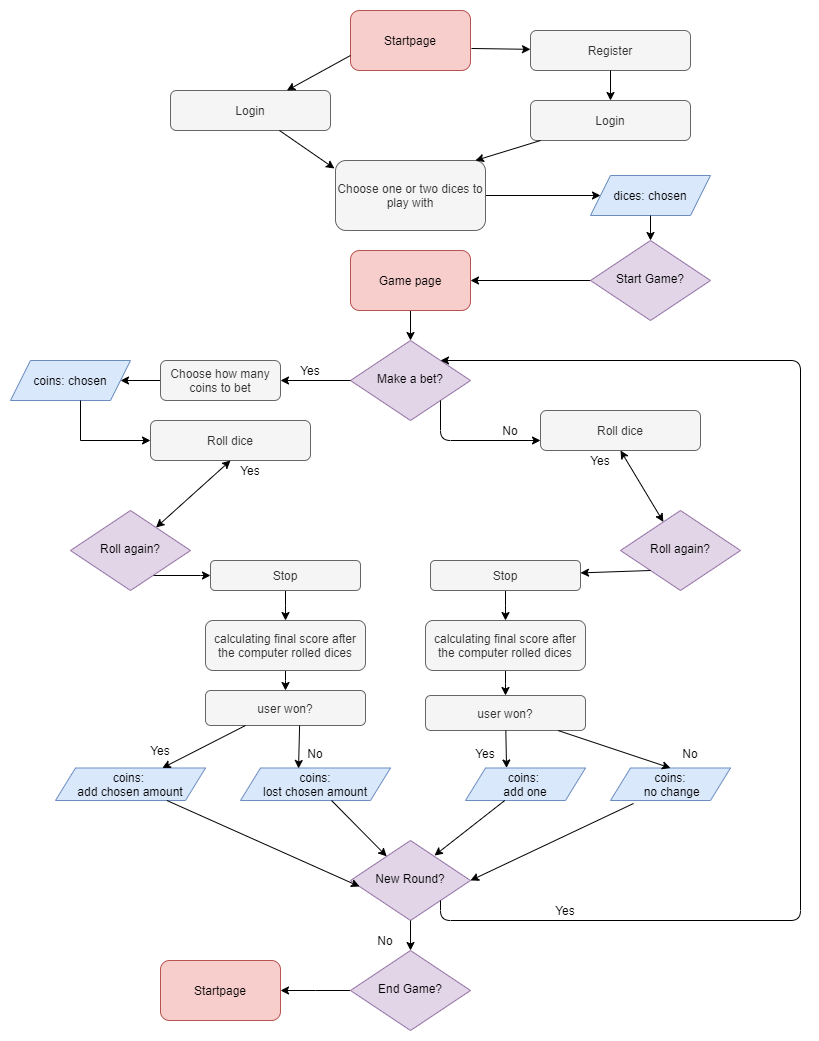

The diagram above was exported from draw.io. Its source (the exported page's mxGraphModel, read from the mxfile embedded in the PNG):
<mxGraphModel dx="1422" dy="772" grid="1" gridSize="10" guides="1" tooltips="1" connect="1" arrows="1" fold="1" page="1" pageScale="1" pageWidth="850" pageHeight="1100" math="0" shadow="0">
  <root>
    <mxCell id="0" />
    <mxCell id="1" parent="0" />
    <mxCell id="ZSIbiWzuREAGysLIqU6P-42" value="Startpage&lt;br&gt;" style="rounded=1;whiteSpace=wrap;html=1;fillColor=#f8cecc;strokeColor=#b85450;" vertex="1" parent="1">
      <mxGeometry x="350" y="20" width="120" height="60" as="geometry" />
    </mxCell>
    <mxCell id="ZSIbiWzuREAGysLIqU6P-43" value="Login" style="rounded=1;whiteSpace=wrap;html=1;fontSize=12;glass=0;strokeWidth=1;shadow=0;fillColor=#f5f5f5;strokeColor=#666666;fontColor=#333333;" vertex="1" parent="1">
      <mxGeometry x="170" y="100" width="160" height="40" as="geometry" />
    </mxCell>
    <mxCell id="ZSIbiWzuREAGysLIqU6P-44" value="Register" style="rounded=1;whiteSpace=wrap;html=1;fontSize=12;glass=0;strokeWidth=1;shadow=0;fillColor=#f5f5f5;strokeColor=#666666;fontColor=#333333;" vertex="1" parent="1">
      <mxGeometry x="530" y="40" width="160" height="40" as="geometry" />
    </mxCell>
    <mxCell id="ZSIbiWzuREAGysLIqU6P-45" value="Login" style="rounded=1;whiteSpace=wrap;html=1;fontSize=12;glass=0;strokeWidth=1;shadow=0;fillColor=#f5f5f5;strokeColor=#666666;fontColor=#333333;" vertex="1" parent="1">
      <mxGeometry x="530" y="110" width="160" height="40" as="geometry" />
    </mxCell>
    <mxCell id="ZSIbiWzuREAGysLIqU6P-46" value="" style="endArrow=classic;html=1;exitX=0;exitY=0.75;exitDx=0;exitDy=0;" edge="1" parent="1" source="ZSIbiWzuREAGysLIqU6P-42" target="ZSIbiWzuREAGysLIqU6P-43">
      <mxGeometry width="50" height="50" relative="1" as="geometry">
        <mxPoint x="280" y="310" as="sourcePoint" />
        <mxPoint x="330" y="260" as="targetPoint" />
      </mxGeometry>
    </mxCell>
    <mxCell id="ZSIbiWzuREAGysLIqU6P-47" value="" style="endArrow=classic;html=1;exitX=1.008;exitY=0.633;exitDx=0;exitDy=0;exitPerimeter=0;" edge="1" parent="1" source="ZSIbiWzuREAGysLIqU6P-42" target="ZSIbiWzuREAGysLIqU6P-44">
      <mxGeometry width="50" height="50" relative="1" as="geometry">
        <mxPoint x="280" y="310" as="sourcePoint" />
        <mxPoint x="330" y="260" as="targetPoint" />
      </mxGeometry>
    </mxCell>
    <mxCell id="ZSIbiWzuREAGysLIqU6P-48" value="" style="endArrow=classic;html=1;" edge="1" parent="1" source="ZSIbiWzuREAGysLIqU6P-44" target="ZSIbiWzuREAGysLIqU6P-45">
      <mxGeometry width="50" height="50" relative="1" as="geometry">
        <mxPoint x="280" y="310" as="sourcePoint" />
        <mxPoint x="330" y="260" as="targetPoint" />
      </mxGeometry>
    </mxCell>
    <mxCell id="ZSIbiWzuREAGysLIqU6P-59" value="" style="edgeStyle=orthogonalEdgeStyle;rounded=0;orthogonalLoop=1;jettySize=auto;html=1;" edge="1" parent="1" source="ZSIbiWzuREAGysLIqU6P-49" target="ZSIbiWzuREAGysLIqU6P-50">
      <mxGeometry relative="1" as="geometry">
        <Array as="points">
          <mxPoint x="595" y="200" />
          <mxPoint x="595" y="200" />
        </Array>
      </mxGeometry>
    </mxCell>
    <mxCell id="ZSIbiWzuREAGysLIqU6P-49" value="Choose one or two dices to play with" style="rounded=1;whiteSpace=wrap;html=1;fontSize=12;glass=0;strokeWidth=1;shadow=0;fillColor=#f5f5f5;strokeColor=#666666;fontColor=#333333;" vertex="1" parent="1">
      <mxGeometry x="335" y="170" width="150" height="70" as="geometry" />
    </mxCell>
    <mxCell id="ZSIbiWzuREAGysLIqU6P-50" value="dices: chosen" style="shape=parallelogram;perimeter=parallelogramPerimeter;whiteSpace=wrap;html=1;fixedSize=1;fillColor=#dae8fc;strokeColor=#6c8ebf;" vertex="1" parent="1">
      <mxGeometry x="590" y="185" width="120" height="40" as="geometry" />
    </mxCell>
    <mxCell id="ZSIbiWzuREAGysLIqU6P-51" value="" style="endArrow=classic;html=1;entryX=-0.007;entryY=0.114;entryDx=0;entryDy=0;entryPerimeter=0;" edge="1" parent="1" source="ZSIbiWzuREAGysLIqU6P-43" target="ZSIbiWzuREAGysLIqU6P-49">
      <mxGeometry width="50" height="50" relative="1" as="geometry">
        <mxPoint x="280" y="310" as="sourcePoint" />
        <mxPoint x="330" y="260" as="targetPoint" />
      </mxGeometry>
    </mxCell>
    <mxCell id="ZSIbiWzuREAGysLIqU6P-52" value="" style="endArrow=classic;html=1;exitX=0.063;exitY=1;exitDx=0;exitDy=0;exitPerimeter=0;entryX=0.933;entryY=0;entryDx=0;entryDy=0;entryPerimeter=0;" edge="1" parent="1" source="ZSIbiWzuREAGysLIqU6P-45" target="ZSIbiWzuREAGysLIqU6P-49">
      <mxGeometry width="50" height="50" relative="1" as="geometry">
        <mxPoint x="280" y="310" as="sourcePoint" />
        <mxPoint x="330" y="260" as="targetPoint" />
      </mxGeometry>
    </mxCell>
    <mxCell id="ZSIbiWzuREAGysLIqU6P-60" value="" style="edgeStyle=orthogonalEdgeStyle;rounded=0;orthogonalLoop=1;jettySize=auto;html=1;" edge="1" parent="1" source="ZSIbiWzuREAGysLIqU6P-54" target="ZSIbiWzuREAGysLIqU6P-58">
      <mxGeometry relative="1" as="geometry" />
    </mxCell>
    <mxCell id="ZSIbiWzuREAGysLIqU6P-54" value="Start Game?" style="rhombus;whiteSpace=wrap;html=1;shadow=0;fontFamily=Helvetica;fontSize=12;align=center;strokeWidth=1;spacing=6;spacingTop=-4;fillColor=#e1d5e7;strokeColor=#9673a6;" vertex="1" parent="1">
      <mxGeometry x="590" y="250" width="120" height="80" as="geometry" />
    </mxCell>
    <mxCell id="ZSIbiWzuREAGysLIqU6P-57" value="" style="endArrow=classic;html=1;entryX=0.5;entryY=0;entryDx=0;entryDy=0;" edge="1" parent="1" source="ZSIbiWzuREAGysLIqU6P-50" target="ZSIbiWzuREAGysLIqU6P-54">
      <mxGeometry width="50" height="50" relative="1" as="geometry">
        <mxPoint x="280" y="410" as="sourcePoint" />
        <mxPoint x="330" y="360" as="targetPoint" />
      </mxGeometry>
    </mxCell>
    <mxCell id="ZSIbiWzuREAGysLIqU6P-72" value="" style="edgeStyle=orthogonalEdgeStyle;rounded=0;orthogonalLoop=1;jettySize=auto;html=1;" edge="1" parent="1" source="ZSIbiWzuREAGysLIqU6P-58" target="ZSIbiWzuREAGysLIqU6P-61">
      <mxGeometry relative="1" as="geometry" />
    </mxCell>
    <mxCell id="ZSIbiWzuREAGysLIqU6P-58" value="Game page" style="rounded=1;whiteSpace=wrap;html=1;fillColor=#f8cecc;strokeColor=#b85450;" vertex="1" parent="1">
      <mxGeometry x="350" y="260" width="120" height="60" as="geometry" />
    </mxCell>
    <mxCell id="ZSIbiWzuREAGysLIqU6P-61" value="Make a bet?" style="rhombus;whiteSpace=wrap;html=1;shadow=0;fontFamily=Helvetica;fontSize=12;align=center;strokeWidth=1;spacing=6;spacingTop=-4;fillColor=#e1d5e7;strokeColor=#9673a6;" vertex="1" parent="1">
      <mxGeometry x="350" y="350" width="120" height="80" as="geometry" />
    </mxCell>
    <mxCell id="ZSIbiWzuREAGysLIqU6P-75" value="" style="edgeStyle=orthogonalEdgeStyle;rounded=0;orthogonalLoop=1;jettySize=auto;html=1;" edge="1" parent="1" source="ZSIbiWzuREAGysLIqU6P-62" target="ZSIbiWzuREAGysLIqU6P-73">
      <mxGeometry relative="1" as="geometry" />
    </mxCell>
    <mxCell id="ZSIbiWzuREAGysLIqU6P-62" value="Choose how many coins to bet" style="rounded=1;whiteSpace=wrap;html=1;fontSize=12;glass=0;strokeWidth=1;shadow=0;fillColor=#f5f5f5;strokeColor=#666666;fontColor=#333333;" vertex="1" parent="1">
      <mxGeometry x="160" y="370" width="120" height="40" as="geometry" />
    </mxCell>
    <mxCell id="ZSIbiWzuREAGysLIqU6P-63" value="Roll dice" style="rounded=1;whiteSpace=wrap;html=1;fontSize=12;glass=0;strokeWidth=1;shadow=0;fillColor=#f5f5f5;strokeColor=#666666;fontColor=#333333;" vertex="1" parent="1">
      <mxGeometry x="540" y="420" width="160" height="40" as="geometry" />
    </mxCell>
    <mxCell id="ZSIbiWzuREAGysLIqU6P-65" value="" style="endArrow=classic;html=1;exitX=0;exitY=0.5;exitDx=0;exitDy=0;entryX=1;entryY=0.5;entryDx=0;entryDy=0;" edge="1" parent="1" source="ZSIbiWzuREAGysLIqU6P-61" target="ZSIbiWzuREAGysLIqU6P-62">
      <mxGeometry width="50" height="50" relative="1" as="geometry">
        <mxPoint x="270" y="400" as="sourcePoint" />
        <mxPoint x="320" y="350" as="targetPoint" />
      </mxGeometry>
    </mxCell>
    <mxCell id="ZSIbiWzuREAGysLIqU6P-66" value="Yes" style="text;html=1;strokeColor=none;fillColor=none;align=center;verticalAlign=middle;whiteSpace=wrap;rounded=0;" vertex="1" parent="1">
      <mxGeometry x="290" y="370" width="40" height="20" as="geometry" />
    </mxCell>
    <mxCell id="ZSIbiWzuREAGysLIqU6P-67" value="No" style="text;html=1;strokeColor=none;fillColor=none;align=center;verticalAlign=middle;whiteSpace=wrap;rounded=0;" vertex="1" parent="1">
      <mxGeometry x="490" y="430" width="40" height="20" as="geometry" />
    </mxCell>
    <mxCell id="ZSIbiWzuREAGysLIqU6P-71" value="" style="endArrow=classic;html=1;exitX=1;exitY=1;exitDx=0;exitDy=0;edgeStyle=orthogonalEdgeStyle;" edge="1" parent="1" source="ZSIbiWzuREAGysLIqU6P-61" target="ZSIbiWzuREAGysLIqU6P-63">
      <mxGeometry width="50" height="50" relative="1" as="geometry">
        <mxPoint x="270" y="400" as="sourcePoint" />
        <mxPoint x="320" y="350" as="targetPoint" />
        <Array as="points">
          <mxPoint x="440" y="450" />
        </Array>
      </mxGeometry>
    </mxCell>
    <mxCell id="ZSIbiWzuREAGysLIqU6P-73" value="coins: chosen" style="shape=parallelogram;perimeter=parallelogramPerimeter;whiteSpace=wrap;html=1;fixedSize=1;fillColor=#dae8fc;strokeColor=#6c8ebf;" vertex="1" parent="1">
      <mxGeometry x="10" y="370" width="120" height="40" as="geometry" />
    </mxCell>
    <mxCell id="ZSIbiWzuREAGysLIqU6P-82" value="Roll again?" style="rhombus;whiteSpace=wrap;html=1;shadow=0;fontFamily=Helvetica;fontSize=12;align=center;strokeWidth=1;spacing=6;spacingTop=-4;fillColor=#e1d5e7;strokeColor=#9673a6;" vertex="1" parent="1">
      <mxGeometry x="620" y="520" width="120" height="80" as="geometry" />
    </mxCell>
    <mxCell id="ZSIbiWzuREAGysLIqU6P-84" value="" style="endArrow=classic;html=1;exitX=0;exitY=1;exitDx=0;exitDy=0;" edge="1" parent="1" source="ZSIbiWzuREAGysLIqU6P-82" target="ZSIbiWzuREAGysLIqU6P-103">
      <mxGeometry width="50" height="50" relative="1" as="geometry">
        <mxPoint x="640" y="590" as="sourcePoint" />
        <mxPoint x="660" y="640" as="targetPoint" />
      </mxGeometry>
    </mxCell>
    <mxCell id="ZSIbiWzuREAGysLIqU6P-85" value="Yes" style="text;html=1;strokeColor=none;fillColor=none;align=center;verticalAlign=middle;whiteSpace=wrap;rounded=0;" vertex="1" parent="1">
      <mxGeometry x="580" y="460" width="40" height="20" as="geometry" />
    </mxCell>
    <mxCell id="ZSIbiWzuREAGysLIqU6P-90" value="Roll dice" style="rounded=1;whiteSpace=wrap;html=1;fontSize=12;glass=0;strokeWidth=1;shadow=0;fillColor=#f5f5f5;strokeColor=#666666;fontColor=#333333;" vertex="1" parent="1">
      <mxGeometry x="150" y="430" width="160" height="40" as="geometry" />
    </mxCell>
    <mxCell id="ZSIbiWzuREAGysLIqU6P-91" value="" style="edgeStyle=orthogonalEdgeStyle;rounded=0;orthogonalLoop=1;jettySize=auto;html=1;endArrow=classic;endFill=1;" edge="1" parent="1" source="ZSIbiWzuREAGysLIqU6P-73" target="ZSIbiWzuREAGysLIqU6P-90">
      <mxGeometry relative="1" as="geometry">
        <mxPoint x="140" y="610" as="sourcePoint" />
        <mxPoint x="390" y="560" as="targetPoint" />
        <Array as="points">
          <mxPoint x="80" y="450" />
        </Array>
      </mxGeometry>
    </mxCell>
    <mxCell id="ZSIbiWzuREAGysLIqU6P-97" value="" style="endArrow=classic;startArrow=classic;html=1;exitX=0.5;exitY=1;exitDx=0;exitDy=0;" edge="1" parent="1" source="ZSIbiWzuREAGysLIqU6P-63" target="ZSIbiWzuREAGysLIqU6P-82">
      <mxGeometry width="50" height="50" relative="1" as="geometry">
        <mxPoint x="260" y="490" as="sourcePoint" />
        <mxPoint x="310" y="440" as="targetPoint" />
      </mxGeometry>
    </mxCell>
    <mxCell id="ZSIbiWzuREAGysLIqU6P-98" value="" style="endArrow=classic;startArrow=classic;html=1;exitX=0.5;exitY=1;exitDx=0;exitDy=0;" edge="1" parent="1" source="ZSIbiWzuREAGysLIqU6P-90" target="ZSIbiWzuREAGysLIqU6P-104">
      <mxGeometry width="50" height="50" relative="1" as="geometry">
        <mxPoint x="430" y="620" as="sourcePoint" />
        <mxPoint x="560" y="630" as="targetPoint" />
      </mxGeometry>
    </mxCell>
    <mxCell id="ZSIbiWzuREAGysLIqU6P-99" value="Yes" style="text;html=1;strokeColor=none;fillColor=none;align=center;verticalAlign=middle;whiteSpace=wrap;rounded=0;" vertex="1" parent="1">
      <mxGeometry x="230" y="470" width="40" height="20" as="geometry" />
    </mxCell>
    <mxCell id="ZSIbiWzuREAGysLIqU6P-112" value="" style="edgeStyle=elbowEdgeStyle;rounded=0;orthogonalLoop=1;jettySize=auto;elbow=vertical;html=1;endArrow=classic;endFill=1;" edge="1" parent="1" source="ZSIbiWzuREAGysLIqU6P-103" target="ZSIbiWzuREAGysLIqU6P-111">
      <mxGeometry relative="1" as="geometry" />
    </mxCell>
    <mxCell id="ZSIbiWzuREAGysLIqU6P-103" value="Stop" style="rounded=1;whiteSpace=wrap;html=1;fontSize=12;glass=0;strokeWidth=1;shadow=0;fillColor=#f5f5f5;strokeColor=#666666;fontColor=#333333;" vertex="1" parent="1">
      <mxGeometry x="430" y="570" width="150" height="30" as="geometry" />
    </mxCell>
    <mxCell id="ZSIbiWzuREAGysLIqU6P-106" value="" style="edgeStyle=elbowEdgeStyle;rounded=0;orthogonalLoop=1;jettySize=auto;elbow=vertical;html=1;endArrow=classic;endFill=1;" edge="1" parent="1" source="ZSIbiWzuREAGysLIqU6P-104" target="ZSIbiWzuREAGysLIqU6P-105">
      <mxGeometry relative="1" as="geometry" />
    </mxCell>
    <mxCell id="ZSIbiWzuREAGysLIqU6P-104" value="Roll again?" style="rhombus;whiteSpace=wrap;html=1;shadow=0;fontFamily=Helvetica;fontSize=12;align=center;strokeWidth=1;spacing=6;spacingTop=-4;fillColor=#e1d5e7;strokeColor=#9673a6;" vertex="1" parent="1">
      <mxGeometry x="70" y="520" width="120" height="80" as="geometry" />
    </mxCell>
    <mxCell id="ZSIbiWzuREAGysLIqU6P-113" value="" style="edgeStyle=elbowEdgeStyle;rounded=0;orthogonalLoop=1;jettySize=auto;elbow=vertical;html=1;endArrow=classic;endFill=1;" edge="1" parent="1" source="ZSIbiWzuREAGysLIqU6P-105" target="ZSIbiWzuREAGysLIqU6P-109">
      <mxGeometry relative="1" as="geometry" />
    </mxCell>
    <mxCell id="ZSIbiWzuREAGysLIqU6P-105" value="Stop" style="rounded=1;whiteSpace=wrap;html=1;fontSize=12;glass=0;strokeWidth=1;shadow=0;fillColor=#f5f5f5;strokeColor=#666666;fontColor=#333333;" vertex="1" parent="1">
      <mxGeometry x="210" y="570" width="150" height="30" as="geometry" />
    </mxCell>
    <mxCell id="ZSIbiWzuREAGysLIqU6P-107" value="No" style="text;html=1;strokeColor=none;fillColor=none;align=center;verticalAlign=middle;whiteSpace=wrap;rounded=0;" vertex="1" parent="1">
      <mxGeometry x="295" y="752.5" width="40" height="20" as="geometry" />
    </mxCell>
    <mxCell id="ZSIbiWzuREAGysLIqU6P-119" value="" style="edgeStyle=elbowEdgeStyle;rounded=0;orthogonalLoop=1;jettySize=auto;elbow=vertical;html=1;endArrow=classic;endFill=1;" edge="1" parent="1" source="ZSIbiWzuREAGysLIqU6P-109" target="ZSIbiWzuREAGysLIqU6P-118">
      <mxGeometry relative="1" as="geometry" />
    </mxCell>
    <mxCell id="ZSIbiWzuREAGysLIqU6P-109" value="calculating final score after&lt;br&gt;the computer rolled dices" style="rounded=1;whiteSpace=wrap;html=1;fontSize=12;glass=0;strokeWidth=1;shadow=0;fillColor=#f5f5f5;strokeColor=#666666;fontColor=#333333;" vertex="1" parent="1">
      <mxGeometry x="205" y="630" width="160" height="50" as="geometry" />
    </mxCell>
    <mxCell id="ZSIbiWzuREAGysLIqU6P-122" value="" style="edgeStyle=elbowEdgeStyle;rounded=0;orthogonalLoop=1;jettySize=auto;elbow=vertical;html=1;endArrow=classic;endFill=1;" edge="1" parent="1" source="ZSIbiWzuREAGysLIqU6P-111" target="ZSIbiWzuREAGysLIqU6P-121">
      <mxGeometry relative="1" as="geometry" />
    </mxCell>
    <mxCell id="ZSIbiWzuREAGysLIqU6P-111" value="calculating final score after&lt;br&gt;the computer rolled dices" style="rounded=1;whiteSpace=wrap;html=1;fontSize=12;glass=0;strokeWidth=1;shadow=0;fillColor=#f5f5f5;strokeColor=#666666;fontColor=#333333;" vertex="1" parent="1">
      <mxGeometry x="425" y="630" width="160" height="50" as="geometry" />
    </mxCell>
    <mxCell id="ZSIbiWzuREAGysLIqU6P-114" value="coins: &lt;br&gt;add chosen amount" style="shape=parallelogram;perimeter=parallelogramPerimeter;whiteSpace=wrap;html=1;fixedSize=1;fillColor=#dae8fc;strokeColor=#6c8ebf;" vertex="1" parent="1">
      <mxGeometry x="55" y="777.5" width="150" height="32.5" as="geometry" />
    </mxCell>
    <mxCell id="ZSIbiWzuREAGysLIqU6P-115" value="coins:&lt;br&gt;lost chosen amount" style="shape=parallelogram;perimeter=parallelogramPerimeter;whiteSpace=wrap;html=1;fixedSize=1;fillColor=#dae8fc;strokeColor=#6c8ebf;" vertex="1" parent="1">
      <mxGeometry x="240" y="777.5" width="150" height="32.5" as="geometry" />
    </mxCell>
    <mxCell id="ZSIbiWzuREAGysLIqU6P-116" value="coins: &lt;br&gt;add one" style="shape=parallelogram;perimeter=parallelogramPerimeter;whiteSpace=wrap;html=1;fixedSize=1;fillColor=#dae8fc;strokeColor=#6c8ebf;" vertex="1" parent="1">
      <mxGeometry x="465" y="777.5" width="120" height="32.5" as="geometry" />
    </mxCell>
    <mxCell id="ZSIbiWzuREAGysLIqU6P-117" value="coins:&lt;br&gt;&amp;nbsp;no change" style="shape=parallelogram;perimeter=parallelogramPerimeter;whiteSpace=wrap;html=1;fixedSize=1;fillColor=#dae8fc;strokeColor=#6c8ebf;" vertex="1" parent="1">
      <mxGeometry x="610" y="777.5" width="120" height="32.5" as="geometry" />
    </mxCell>
    <mxCell id="ZSIbiWzuREAGysLIqU6P-118" value="user won?" style="rounded=1;whiteSpace=wrap;html=1;fontSize=12;glass=0;strokeWidth=1;shadow=0;fillColor=#f5f5f5;strokeColor=#666666;fontColor=#333333;" vertex="1" parent="1">
      <mxGeometry x="205" y="700" width="160" height="35" as="geometry" />
    </mxCell>
    <mxCell id="ZSIbiWzuREAGysLIqU6P-121" value="user won?" style="rounded=1;whiteSpace=wrap;html=1;fontSize=12;glass=0;strokeWidth=1;shadow=0;fillColor=#f5f5f5;strokeColor=#666666;fontColor=#333333;" vertex="1" parent="1">
      <mxGeometry x="425" y="705" width="160" height="35" as="geometry" />
    </mxCell>
    <mxCell id="ZSIbiWzuREAGysLIqU6P-125" value="" style="endArrow=classic;html=1;entryX=0.387;entryY=0.015;entryDx=0;entryDy=0;entryPerimeter=0;exitX=0.588;exitY=1;exitDx=0;exitDy=0;exitPerimeter=0;" edge="1" parent="1" source="ZSIbiWzuREAGysLIqU6P-118" target="ZSIbiWzuREAGysLIqU6P-115">
      <mxGeometry width="50" height="50" relative="1" as="geometry">
        <mxPoint x="240" y="802.5" as="sourcePoint" />
        <mxPoint x="290" y="752.5" as="targetPoint" />
      </mxGeometry>
    </mxCell>
    <mxCell id="ZSIbiWzuREAGysLIqU6P-126" value="" style="endArrow=classic;html=1;exitX=0.25;exitY=1;exitDx=0;exitDy=0;" edge="1" parent="1" source="ZSIbiWzuREAGysLIqU6P-118" target="ZSIbiWzuREAGysLIqU6P-114">
      <mxGeometry width="50" height="50" relative="1" as="geometry">
        <mxPoint x="280" y="780" as="sourcePoint" />
        <mxPoint x="330" y="730" as="targetPoint" />
      </mxGeometry>
    </mxCell>
    <mxCell id="ZSIbiWzuREAGysLIqU6P-127" value="Yes" style="text;html=1;strokeColor=none;fillColor=none;align=center;verticalAlign=middle;whiteSpace=wrap;rounded=0;" vertex="1" parent="1">
      <mxGeometry x="140" y="750" width="40" height="20" as="geometry" />
    </mxCell>
    <mxCell id="ZSIbiWzuREAGysLIqU6P-129" value="" style="endArrow=classic;html=1;entryX=0.342;entryY=0;entryDx=0;entryDy=0;entryPerimeter=0;" edge="1" parent="1" source="ZSIbiWzuREAGysLIqU6P-121" target="ZSIbiWzuREAGysLIqU6P-116">
      <mxGeometry width="50" height="50" relative="1" as="geometry">
        <mxPoint x="280" y="680" as="sourcePoint" />
        <mxPoint x="330" y="630" as="targetPoint" />
      </mxGeometry>
    </mxCell>
    <mxCell id="ZSIbiWzuREAGysLIqU6P-130" value="" style="endArrow=classic;html=1;entryX=0.5;entryY=0;entryDx=0;entryDy=0;" edge="1" parent="1" source="ZSIbiWzuREAGysLIqU6P-121" target="ZSIbiWzuREAGysLIqU6P-117">
      <mxGeometry width="50" height="50" relative="1" as="geometry">
        <mxPoint x="280" y="680" as="sourcePoint" />
        <mxPoint x="330" y="630" as="targetPoint" />
      </mxGeometry>
    </mxCell>
    <mxCell id="ZSIbiWzuREAGysLIqU6P-131" value="Yes" style="text;html=1;strokeColor=none;fillColor=none;align=center;verticalAlign=middle;whiteSpace=wrap;rounded=0;" vertex="1" parent="1">
      <mxGeometry x="465" y="752.5" width="40" height="20" as="geometry" />
    </mxCell>
    <mxCell id="ZSIbiWzuREAGysLIqU6P-132" value="No" style="text;html=1;strokeColor=none;fillColor=none;align=center;verticalAlign=middle;whiteSpace=wrap;rounded=0;" vertex="1" parent="1">
      <mxGeometry x="670" y="752.5" width="40" height="20" as="geometry" />
    </mxCell>
    <mxCell id="ZSIbiWzuREAGysLIqU6P-133" value="New Round?" style="rhombus;whiteSpace=wrap;html=1;shadow=0;fontFamily=Helvetica;fontSize=12;align=center;strokeWidth=1;spacing=6;spacingTop=-4;fillColor=#e1d5e7;strokeColor=#9673a6;" vertex="1" parent="1">
      <mxGeometry x="350" y="850" width="120" height="80" as="geometry" />
    </mxCell>
    <mxCell id="ZSIbiWzuREAGysLIqU6P-134" value="" style="endArrow=classic;html=1;" edge="1" parent="1" source="ZSIbiWzuREAGysLIqU6P-115" target="ZSIbiWzuREAGysLIqU6P-133">
      <mxGeometry width="50" height="50" relative="1" as="geometry">
        <mxPoint x="280" y="770" as="sourcePoint" />
        <mxPoint x="330" y="720" as="targetPoint" />
      </mxGeometry>
    </mxCell>
    <mxCell id="ZSIbiWzuREAGysLIqU6P-135" value="" style="endArrow=classic;html=1;entryX=0.075;entryY=0.575;entryDx=0;entryDy=0;entryPerimeter=0;" edge="1" parent="1" source="ZSIbiWzuREAGysLIqU6P-114" target="ZSIbiWzuREAGysLIqU6P-133">
      <mxGeometry width="50" height="50" relative="1" as="geometry">
        <mxPoint x="280" y="770" as="sourcePoint" />
        <mxPoint x="330" y="720" as="targetPoint" />
      </mxGeometry>
    </mxCell>
    <mxCell id="ZSIbiWzuREAGysLIqU6P-136" value="" style="endArrow=classic;html=1;entryX=0.7;entryY=0.188;entryDx=0;entryDy=0;entryPerimeter=0;" edge="1" parent="1" source="ZSIbiWzuREAGysLIqU6P-116" target="ZSIbiWzuREAGysLIqU6P-133">
      <mxGeometry width="50" height="50" relative="1" as="geometry">
        <mxPoint x="490" y="840" as="sourcePoint" />
        <mxPoint x="545.1490285171747" y="895.8746736292428" as="targetPoint" />
      </mxGeometry>
    </mxCell>
    <mxCell id="ZSIbiWzuREAGysLIqU6P-137" value="" style="endArrow=classic;html=1;exitX=0.192;exitY=1.092;exitDx=0;exitDy=0;exitPerimeter=0;entryX=1;entryY=0.5;entryDx=0;entryDy=0;" edge="1" parent="1" source="ZSIbiWzuREAGysLIqU6P-117" target="ZSIbiWzuREAGysLIqU6P-133">
      <mxGeometry width="50" height="50" relative="1" as="geometry">
        <mxPoint x="580" y="870" as="sourcePoint" />
        <mxPoint x="635.1490285171747" y="925.8746736292428" as="targetPoint" />
      </mxGeometry>
    </mxCell>
    <mxCell id="ZSIbiWzuREAGysLIqU6P-138" value="Startpage&lt;br&gt;" style="rounded=1;whiteSpace=wrap;html=1;fillColor=#f8cecc;strokeColor=#b85450;" vertex="1" parent="1">
      <mxGeometry x="160" y="970" width="120" height="60" as="geometry" />
    </mxCell>
    <mxCell id="ZSIbiWzuREAGysLIqU6P-139" value="" style="endArrow=classic;html=1;exitX=1;exitY=1;exitDx=0;exitDy=0;edgeStyle=orthogonalEdgeStyle;entryX=1;entryY=0;entryDx=0;entryDy=0;" edge="1" parent="1" source="ZSIbiWzuREAGysLIqU6P-133" target="ZSIbiWzuREAGysLIqU6P-61">
      <mxGeometry width="50" height="50" relative="1" as="geometry">
        <mxPoint x="280" y="1160" as="sourcePoint" />
        <mxPoint x="800" y="350" as="targetPoint" />
        <Array as="points">
          <mxPoint x="440" y="930" />
          <mxPoint x="800" y="930" />
          <mxPoint x="800" y="370" />
        </Array>
      </mxGeometry>
    </mxCell>
    <mxCell id="ZSIbiWzuREAGysLIqU6P-140" value="" style="endArrow=classic;html=1;" edge="1" parent="1" source="ZSIbiWzuREAGysLIqU6P-133" target="ZSIbiWzuREAGysLIqU6P-142">
      <mxGeometry width="50" height="50" relative="1" as="geometry">
        <mxPoint x="280" y="1160" as="sourcePoint" />
        <mxPoint x="350" y="970" as="targetPoint" />
      </mxGeometry>
    </mxCell>
    <mxCell id="ZSIbiWzuREAGysLIqU6P-143" value="" style="edgeStyle=elbowEdgeStyle;rounded=0;orthogonalLoop=1;jettySize=auto;elbow=vertical;html=1;endArrow=classic;endFill=1;" edge="1" parent="1" source="ZSIbiWzuREAGysLIqU6P-142" target="ZSIbiWzuREAGysLIqU6P-138">
      <mxGeometry relative="1" as="geometry" />
    </mxCell>
    <mxCell id="ZSIbiWzuREAGysLIqU6P-142" value="End Game?" style="rhombus;whiteSpace=wrap;html=1;shadow=0;fontFamily=Helvetica;fontSize=12;align=center;strokeWidth=1;spacing=6;spacingTop=-4;fillColor=#e1d5e7;strokeColor=#9673a6;" vertex="1" parent="1">
      <mxGeometry x="350" y="960" width="120" height="80" as="geometry" />
    </mxCell>
    <mxCell id="ZSIbiWzuREAGysLIqU6P-144" value="No" style="text;html=1;strokeColor=none;fillColor=none;align=center;verticalAlign=middle;whiteSpace=wrap;rounded=0;" vertex="1" parent="1">
      <mxGeometry x="365" y="940" width="40" height="20" as="geometry" />
    </mxCell>
    <mxCell id="ZSIbiWzuREAGysLIqU6P-145" value="Yes" style="text;html=1;strokeColor=none;fillColor=none;align=center;verticalAlign=middle;whiteSpace=wrap;rounded=0;" vertex="1" parent="1">
      <mxGeometry x="545" y="910" width="40" height="20" as="geometry" />
    </mxCell>
  </root>
</mxGraphModel>